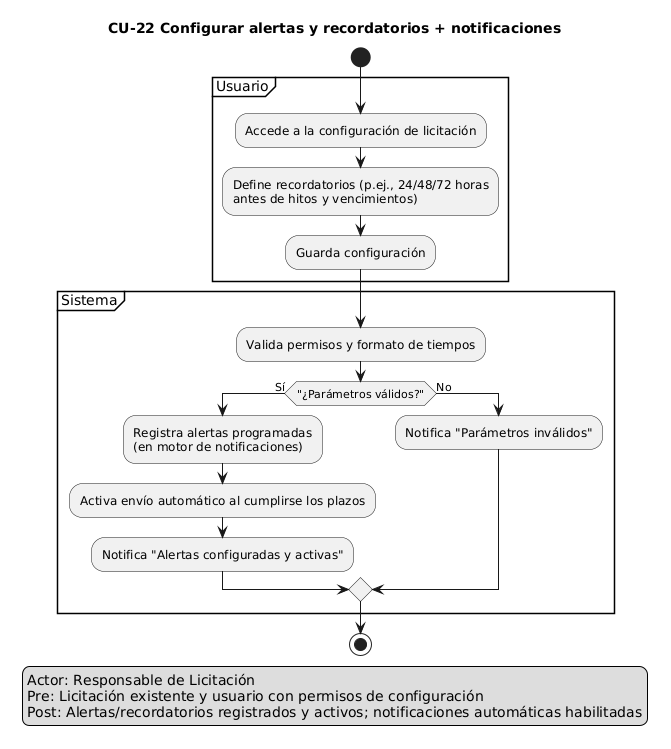

The diagram above was rendered by PlantUML. Its source (embedded in the PNG):
@startuml
title CU-22 Configurar alertas y recordatorios + notificaciones
skinparam shadowing false

start
legend left
Actor: Responsable de Licitación
Pre: Licitación existente y usuario con permisos de configuración
Post: Alertas/recordatorios registrados y activos; notificaciones automáticas habilitadas
endlegend

partition "Usuario" {
  :Accede a la configuración de licitación;
  :Define recordatorios (p.ej., 24/48/72 horas\nantes de hitos y vencimientos);
  :Guarda configuración;
}
partition "Sistema" {
  :Valida permisos y formato de tiempos;
  if ("¿Parámetros válidos?") then (Sí)
    :Registra alertas programadas\n(en motor de notificaciones);
    :Activa envío automático al cumplirse los plazos;
    :Notifica "Alertas configuradas y activas";
  else (No)
    :Notifica "Parámetros inválidos";
  endif
}
stop
@enduml